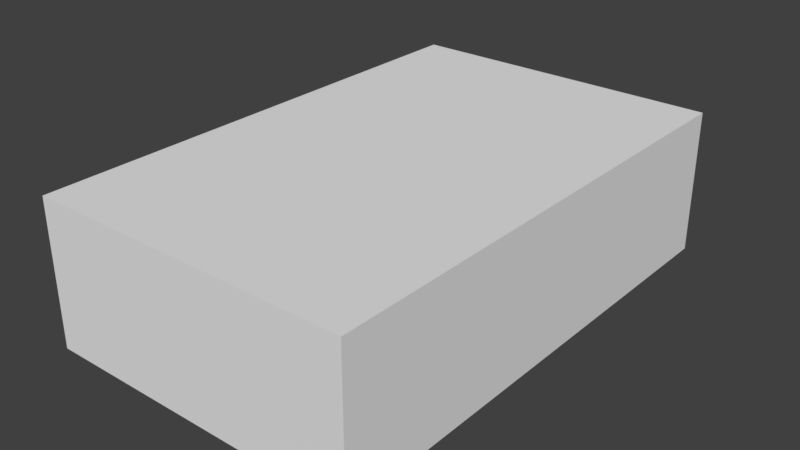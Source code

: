 # Source: BC.blend  (saved by Blender 2.78.0; exported with 4.5.12 LTS)
import bpy
from mathutils import Matrix  # noqa: F401  (used for matrix-valued properties, if any)

bpy.ops.wm.read_factory_settings(use_empty=True)
scene = bpy.context.scene
scene.name = 'Scene'

# ---- collections
col_collection_1 = bpy.data.collections.new('Collection 1'); scene.collection.children.link(col_collection_1)

# ---- world
world_world = bpy.data.worlds.new('World'); scene.world = world_world
world_world.color = (0.05088, 0.05088, 0.05088)
world_world.use_sun_shadow = False
world_world.sun_shadow_jitter_overblur = 0.0
world_world.cycles.sampling_method = 'MANUAL'

# ---- meshes
me_cube_007 = bpy.data.meshes.new('Cube.007')
me_cube_007.from_pydata([(-0.8003, -1.25, -0.36), (-0.8003, -1.25, 0.36), (-0.8003, 1.25, -0.36), (-0.8003, 1.25, 0.36), (0.8003, -1.25, -0.36), (0.8003, -1.25, 0.36), (0.8003, 1.25, -0.36), (0.8003, 1.25, 0.36)], [], [(0, 1, 3, 2), (2, 3, 7, 6), (6, 7, 5, 4), (4, 5, 1, 0), (7, 3, 1, 5)])
me_cube_007.use_remesh_preserve_volume = False
me_cube_007.use_remesh_preserve_attributes = False
me_cube_007.use_mirror_vertex_groups = False
me_cube_007.update()

# ---- objects
ob_cube_007 = bpy.data.objects.new('Cube.007', me_cube_007)

# ---- transforms, parenting, visibility, modifiers, constraints
ob_cube_007.location = (0.0, 0.0, 0.0)
ob_cube_007.scale = (4.0, 4.0, 4.0)
ob_cube_007.lineart.crease_threshold = 0.0

# ---- collection membership
col_collection_1.objects.link(ob_cube_007)

# ---- scene / render settings (as saved in the file)
scene.frame_start = 1; scene.frame_end = 250; scene.frame_set(1)
scene.render.engine = 'BLENDER_EEVEE_NEXT'
scene.render.resolution_percentage = 50
scene.render.dither_intensity = 0.0
scene.cycles.use_denoising = False
scene.cycles.samples = 128
scene.cycles.sampling_pattern = 'TABULATED_SOBOL'
scene.cycles.light_sampling_threshold = 0.0
scene.cycles.use_adaptive_sampling = False
scene.cycles.use_light_tree = False
scene.cycles.blur_glossy = 0.0
scene.cycles.sample_clamp_indirect = 0.0
scene.view_settings.view_transform = 'Standard'
bpy.context.view_layer.update()

# ---- added for rendering (the .blend has no active camera and no usable light): camera, sun
cam_auto = bpy.data.cameras.new('AutoCamera')
cam_auto.lens = 50.0
cam_auto.sensor_width = 36.0
cam_auto.clip_end = 1000.0
ob_auto_camera = bpy.data.objects.new('AutoCamera', cam_auto)
scene.collection.objects.link(ob_auto_camera)
ob_auto_camera.location = (11.305, -13.566, 9.04399)
ob_auto_camera.rotation_euler = (1.09748, -7.21219e-08, 0.694738)
scene.camera = ob_auto_camera
light_auto_sun = bpy.data.lights.new('AutoSun', 'SUN')
light_auto_sun.energy = 3.0
light_auto_sun.angle = 0.0523599
ob_auto_sun = bpy.data.objects.new('AutoSun', light_auto_sun)
scene.collection.objects.link(ob_auto_sun)
ob_auto_sun.rotation_euler = (0.872665, 0.174533, 0.523599)
bpy.context.view_layer.update()
